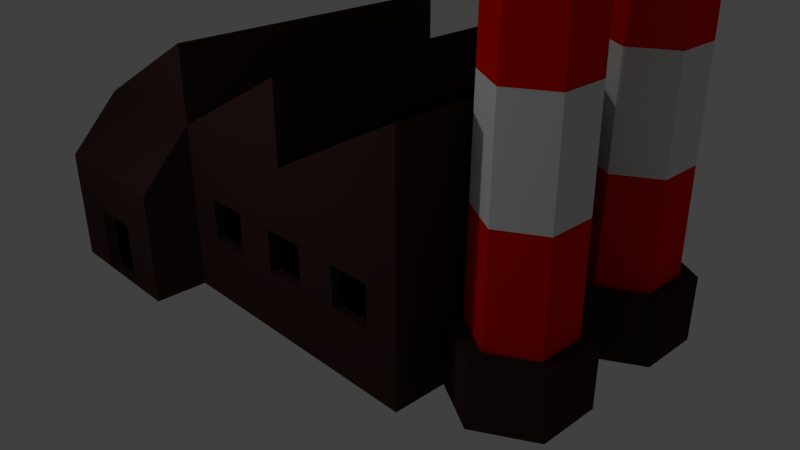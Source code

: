 # Source: factory.blend  (saved by Blender 2.79.0; exported with 4.5.12 LTS)
import bpy
from mathutils import Matrix  # noqa: F401  (used for matrix-valued properties, if any)

bpy.ops.wm.read_factory_settings(use_empty=True)
scene = bpy.context.scene
scene.name = 'Scene'

# ---- collections
col_collection_1 = bpy.data.collections.new('Collection 1'); scene.collection.children.link(col_collection_1)

# ---- materials (node trees are filled in below, after node groups)
mat_walls_001 = bpy.data.materials.new('Walls.001')
mat_walls_001.alpha_threshold = 0.0
mat_walls_001.use_transparent_shadow = False
mat_walls_001.diffuse_color = (0.04445, 0.02143, 0.01933, 1.0)
mat_walls_001.roughness = 0.5
mat_walls_001.specular_intensity = 0.0
mat_cimneywallalt = bpy.data.materials.new('CimneyWallAlt')
mat_cimneywallalt.alpha_threshold = 0.0
mat_cimneywallalt.use_transparent_shadow = False
mat_cimneywallalt.diffuse_color = (0.8, 0.00514, 0.0, 1.0)
mat_cimneywallalt.roughness = 0.5
mat_cimneywall = bpy.data.materials.new('CimneyWall')
mat_cimneywall.alpha_threshold = 0.0
mat_cimneywall.use_transparent_shadow = False
mat_cimneywall.roughness = 0.5
mat_windows = bpy.data.materials.new('Windows')
mat_windows.alpha_threshold = 0.0
mat_windows.use_transparent_shadow = False
mat_windows.diffuse_color = (0.0, 0.0, 0.0, 1.0)
mat_windows.roughness = 0.5
mat_windows.specular_intensity = 0.5298

# ---- material node trees

# ---- world
world_world = bpy.data.worlds.new('World'); scene.world = world_world
world_world.color = (0.05088, 0.05088, 0.05088)
world_world.use_sun_shadow = False
world_world.sun_shadow_jitter_overblur = 0.0
world_world.cycles.sampling_method = 'MANUAL'

# ---- cameras
cam_camera = bpy.data.cameras.new('Camera')
cam_camera.clip_end = 100.0
cam_camera.lens = 35.0
cam_camera.sensor_width = 32.0
cam_camera.sensor_height = 18.0
cam_camera.ortho_scale = 7.314
cam_camera.dof.focus_distance = 0.0
cam_camera.dof.aperture_fstop = 128.0

# ---- lights
light_lamp = bpy.data.lights.new('Lamp', 'POINT')
light_lamp.transmission_factor = 0.0
light_lamp.cutoff_distance = 30.0
light_lamp.energy = 100.0
light_lamp.shadow_buffer_clip_start = 1.001
light_lamp.shadow_soft_size = 0.1
light_lamp.shadow_maximum_resolution = 0.006
light_lamp.use_absolute_resolution = True

# ---- meshes
me_cube_002 = bpy.data.meshes.new('Cube.002')
me_cube_002.from_pydata([(-0.5101, -0.3825, -0.005673), (-0.5101, 0.3825, -0.005673), (-0.5101, 0.3825, 0.4003), (0.5101, 0.3825, -0.005673), (0.5101, 0.3825, 0.4003), (-0.5101, -0.3825, 0.4003), (-0.17, -0.3825, 0.5848), (-0.17, 0.3825, 0.5848), (-0.17, 0.3825, 0.4003), (0.17, 0.3825, 0.5848), (0.17, -0.3825, 0.5848), (0.17, 0.3825, 0.4003), (0.5101, 0.3825, 0.5848), (0.5101, -0.3825, 0.5848), (0.6333, -0.02202, -0.005833), (0.6333, -0.0602, 0.1502), (0.7633, -0.0971, -0.005833), (0.7303, -0.1162, 0.1502), (0.7633, -0.2473, -0.005833), (0.7303, -0.2282, 0.1502), (0.6333, -0.3224, -0.005833), (0.6333, -0.2842, 0.1502), (0.5032, -0.2473, -0.005833), (0.5363, -0.2282, 0.1502), (0.5032, -0.0971, -0.005833), (0.5363, -0.1162, 0.1502), (0.7633, -0.0971, 0.1502), (0.6333, -0.02202, 0.1502), (0.7633, -0.2473, 0.1502), (0.6333, -0.3224, 0.1502), (0.5032, -0.2473, 0.1502), (0.5032, -0.0971, 0.1502), (0.5463, -0.122, 1.402), (0.5463, -0.2224, 1.402), (0.6333, -0.09348, 1.402), (0.7014, -0.1328, 1.402), (0.7014, -0.2115, 1.402), (0.6333, -0.2509, 1.402), (0.5651, -0.2115, 1.402), (0.5651, -0.1328, 1.402), (0.7202, -0.122, 1.402), (0.6333, -0.07181, 1.402), (0.7202, -0.2224, 1.402), (0.6333, -0.2726, 1.402), (0.7014, -0.1328, 0.1516), (0.6333, -0.09348, 0.1516), (0.7014, -0.2115, 0.1516), (0.6333, -0.2509, 0.1516), (0.5651, -0.2115, 0.1516), (0.5651, -0.1328, 0.1516), (0.6333, 0.3264, -0.005833), (0.6333, 0.2883, 0.1502), (0.7633, 0.2514, -0.005833), (0.7303, 0.2323, 0.1502), (0.7633, 0.1012, -0.005833), (0.7303, 0.1203, 0.1502), (0.6333, 0.02609, -0.005833), (0.6333, 0.06427, 0.1502), (0.5032, 0.1012, -0.005833), (0.5363, 0.1203, 0.1502), (0.5032, 0.2514, -0.005833), (0.5363, 0.2323, 0.1502), (0.7633, 0.2514, 0.1502), (0.6333, 0.3264, 0.1502), (0.7633, 0.1012, 0.1502), (0.6333, 0.02609, 0.1502), (0.5032, 0.1012, 0.1502), (0.5032, 0.2514, 0.1502), (0.5463, 0.2265, 1.402), (0.6333, 0.07589, 1.402), (0.7202, 0.2265, 1.402), (0.6333, 0.2766, 1.402), (0.6333, 0.255, 1.402), (0.7014, 0.2156, 1.402), (0.7014, 0.1369, 1.402), (0.6333, 0.09755, 1.402), (0.5651, 0.1369, 1.402), (0.5651, 0.2156, 1.402), (0.7202, 0.1261, 1.402), (0.5463, 0.1261, 1.402), (0.7014, 0.2156, 0.1516), (0.6333, 0.255, 0.1516), (0.7014, 0.1369, 0.1516), (0.6333, 0.09755, 0.1516), (0.5651, 0.1369, 0.1516), (0.5651, 0.2156, 0.1516), (0.6333, -0.06949, 1.151), (0.6333, -0.06717, 0.9011), (0.6333, -0.06484, 0.6508), (0.6333, -0.06252, 0.4005), (0.5383, -0.1174, 0.4005), (0.5403, -0.1185, 0.6508), (0.5423, -0.1197, 0.9011), (0.5443, -0.1208, 1.151), (0.5443, -0.2235, 1.151), (0.5423, -0.2247, 0.9011), (0.5403, -0.2259, 0.6508), (0.5383, -0.227, 0.4005), (0.6333, -0.2819, 0.4005), (0.6333, -0.2795, 0.6508), (0.6333, -0.2772, 0.9011), (0.6333, -0.2749, 1.151), (0.7222, -0.2235, 1.151), (0.7242, -0.2247, 0.9011), (0.7262, -0.2259, 0.6508), (0.7282, -0.227, 0.4005), (0.7282, -0.1174, 0.4005), (0.7262, -0.1185, 0.6508), (0.7242, -0.1197, 0.9011), (0.7222, -0.1208, 1.151), (0.6333, 0.279, 1.151), (0.6333, 0.2813, 0.9011), (0.6333, 0.2836, 0.6508), (0.6333, 0.2859, 0.4005), (0.5383, 0.2311, 0.4005), (0.5403, 0.2299, 0.6508), (0.5423, 0.2288, 0.9011), (0.5443, 0.2276, 1.151), (0.5443, 0.1249, 1.151), (0.5423, 0.1238, 0.9011), (0.5403, 0.1226, 0.6508), (0.5383, 0.1214, 0.4005), (0.6333, 0.06659, 0.4005), (0.6333, 0.06892, 0.6508), (0.6333, 0.07124, 0.9011), (0.6333, 0.07356, 1.151), (0.7222, 0.1249, 1.151), (0.7242, 0.1238, 0.9011), (0.7262, 0.1226, 0.6508), (0.7282, 0.1214, 0.4005), (0.7282, 0.2311, 0.4005), (0.7262, 0.2299, 0.6508), (0.7242, 0.2288, 0.9011), (0.7222, 0.2276, 1.151), (-0.17, -0.3825, 0.4003), (-0.4029, -0.5092, -0.005226), (-0.4029, -0.5092, 0.1524), (-0.2773, -0.5092, -0.005226), (-0.2773, -0.5092, 0.1524), (-0.5101, 0.1275, -0.005673), (-0.5101, 0.3825, 0.265), (-0.5101, -0.1275, 0.4003), (-0.5101, 0.1275, 0.4003), (-0.5101, -0.3825, 0.265), (-0.5101, -0.1275, -0.005673), (-0.5101, -0.1275, 0.265), (-0.5101, 0.1275, 0.265), (-0.4443, 0.1275, -0.005673), (-0.4443, -0.1275, -0.005673), (-0.4443, -0.1275, 0.265), (-0.4443, 0.1275, 0.265), (0.5101, -0.3825, 0.4003), (0.17, -0.3825, 0.4003), (-0.17, -0.3825, -0.005673), (0.5101, -0.3825, -0.005673), (0.4289, -0.3825, 0.245), (-0.08878, -0.3825, 0.245), (0.4289, -0.3825, 0.1458), (-0.08878, -0.3825, 0.1458), (0.01475, -0.3825, 0.1458), (0.1183, -0.3825, 0.1458), (0.2218, -0.3825, 0.1458), (0.3253, -0.3825, 0.1458), (0.01475, -0.3825, 0.245), (0.1183, -0.3825, 0.245), (0.2218, -0.3825, 0.245), (0.3253, -0.3825, 0.245), (0.4289, -0.3586, 0.1458), (-0.08878, -0.3586, 0.1458), (0.3253, -0.3586, 0.1458), (0.3253, -0.3586, 0.245), (0.4289, -0.3586, 0.245), (-0.08878, -0.3586, 0.245), (0.01475, -0.3586, 0.1458), (0.1183, -0.3586, 0.1458), (0.2218, -0.3586, 0.1458), (0.01475, -0.3586, 0.245), (0.1183, -0.3586, 0.245), (0.2218, -0.3586, 0.245), (-0.17, -0.5092, 0.265), (-0.5101, -0.5092, 0.265), (-0.17, -0.5092, -0.005673), (-0.5101, -0.5092, -0.005673), (-0.2773, -0.4812, 0.1524), (-0.4029, -0.4812, 0.1524), (-0.2773, -0.4812, -0.005226), (-0.4029, -0.4812, -0.005226)], [], [(146, 142, 2, 140), (1, 140, 2, 4, 3), (3, 4, 151, 154), (1, 3, 154, 153, 0, 144, 139), (5, 134, 6), (151, 4, 12, 13), (134, 152, 10), (7, 2, 142, 141, 5, 6), (8, 2, 7), (134, 8, 7, 6), (9, 8, 134, 10), (11, 8, 9), (152, 11, 9, 10), (12, 11, 152, 13), (152, 151, 13), (4, 11, 12), (14, 27, 26, 16), (16, 26, 28, 18), (18, 28, 29, 20), (20, 29, 30, 22), (93, 32, 41, 86), (22, 30, 31, 24), (24, 31, 27, 14), (14, 16, 18, 20, 22, 24), (15, 17, 26, 27), (17, 19, 28, 26), (19, 21, 29, 28), (21, 23, 30, 29), (23, 25, 31, 30), (25, 15, 27, 31), (101, 43, 33, 94), (109, 40, 42, 102), (94, 33, 32, 93), (102, 42, 43, 101), (86, 41, 40, 109), (34, 35, 44, 45), (35, 34, 41, 40), (36, 35, 40, 42), (37, 36, 42, 43), (38, 37, 43, 33), (39, 38, 33, 32), (34, 39, 32, 41), (44, 46, 47, 48, 49, 45), (39, 34, 45, 49), (37, 38, 48, 47), (35, 36, 46, 44), (38, 39, 49, 48), (36, 37, 47, 46), (50, 63, 62, 52), (52, 62, 64, 54), (54, 64, 65, 56), (56, 65, 66, 58), (117, 68, 71, 110), (58, 66, 67, 60), (60, 67, 63, 50), (50, 52, 54, 56, 58, 60), (51, 53, 62, 63), (53, 55, 64, 62), (55, 57, 65, 64), (57, 59, 66, 65), (59, 61, 67, 66), (61, 51, 63, 67), (125, 69, 79, 118), (133, 70, 78, 126), (118, 79, 68, 117), (126, 78, 69, 125), (110, 71, 70, 133), (72, 73, 80, 81), (73, 72, 71, 70), (74, 73, 70, 78), (75, 74, 78, 69), (76, 75, 69, 79), (77, 76, 79, 68), (72, 77, 68, 71), (80, 82, 83, 84, 85, 81), (77, 72, 81, 85), (75, 76, 84, 83), (73, 74, 82, 80), (76, 77, 85, 84), (74, 75, 83, 82), (15, 89, 106, 17), (89, 88, 107, 106), (88, 87, 108, 107), (87, 86, 109, 108), (19, 105, 98, 21), (105, 104, 99, 98), (104, 103, 100, 99), (103, 102, 101, 100), (23, 97, 90, 25), (97, 96, 91, 90), (96, 95, 92, 91), (95, 94, 93, 92), (17, 106, 105, 19), (106, 107, 104, 105), (107, 108, 103, 104), (108, 109, 102, 103), (21, 98, 97, 23), (98, 99, 96, 97), (99, 100, 95, 96), (100, 101, 94, 95), (25, 90, 89, 15), (90, 91, 88, 89), (91, 92, 87, 88), (92, 93, 86, 87), (51, 113, 130, 53), (113, 112, 131, 130), (112, 111, 132, 131), (111, 110, 133, 132), (55, 129, 122, 57), (129, 128, 123, 122), (128, 127, 124, 123), (127, 126, 125, 124), (59, 121, 114, 61), (121, 120, 115, 114), (120, 119, 116, 115), (119, 118, 117, 116), (53, 130, 129, 55), (130, 131, 128, 129), (131, 132, 127, 128), (132, 133, 126, 127), (57, 122, 121, 59), (122, 123, 120, 121), (123, 124, 119, 120), (124, 125, 118, 119), (61, 114, 113, 51), (114, 115, 112, 113), (115, 116, 111, 112), (116, 117, 110, 111), (153, 134, 179, 181), (5, 143, 0, 182, 180), (135, 137, 185, 186), (0, 153, 181, 182), (134, 5, 180, 179), (139, 146, 140, 1), (0, 143, 145, 144), (144, 145, 149, 148), (143, 5, 141, 145), (145, 141, 142, 146), (148, 149, 150, 147), (146, 139, 147, 150), (145, 146, 150, 149), (151, 152, 134), (155, 157, 154, 151), (158, 156, 134, 153), (157, 162, 161, 160, 159, 158, 153, 154), (156, 163, 164, 165, 166, 155, 151, 134), (155, 166, 170, 171), (160, 161, 175, 174), (157, 155, 171, 167), (174, 175, 178, 177), (169, 167, 171, 170), (168, 173, 176, 172), (161, 162, 166, 165), (158, 159, 173, 168), (163, 156, 172, 176), (165, 178, 175, 161), (159, 163, 176, 173), (158, 168, 172, 156), (165, 164, 177, 178), (162, 169, 170, 166), (160, 174, 177, 164), (162, 157, 167, 169), (159, 160, 164, 163), (4, 2, 8, 11), (136, 138, 179, 180), (138, 137, 181, 179), (137, 135, 182, 181), (135, 136, 180, 182), (185, 183, 184, 186), (138, 136, 184, 183), (136, 135, 186, 184), (137, 138, 183, 185)])
me_cube_002.polygons.foreach_set('material_index', [0, 0, 0, 0, 0, 0, 0, 0, 0, 0, 0, 0, 0, 0, 0, 0, 0, 0, 0, 0, 1, 0, 0, 0, 0, 0, 0, 0, 0, 0, 1, 1, 1, 1, 1, 0, 2, 2, 2, 2, 2, 2, 0, 0, 0, 0, 0, 0, 0, 0, 0, 0, 1, 0, 0, 0, 0, 0, 0, 0, 0, 0, 1, 1, 1, 1, 1, 0, 2, 2, 2, 2, 2, 2, 0, 0, 0, 0, 0, 0, 1, 2, 1, 2, 1, 2, 1, 2, 1, 2, 1, 2, 1, 2, 1, 2, 1, 2, 1, 2, 1, 2, 1, 2, 1, 2, 1, 2, 1, 2, 1, 2, 1, 2, 1, 2, 1, 2, 1, 2, 1, 2, 1, 2, 1, 2, 1, 2, 0, 0, 0, 0, 0, 0, 0, 0, 0, 0, 3, 0, 0, 0, 0, 0, 0, 0, 0, 0, 0, 3, 3, 3, 0, 0, 0, 0, 0, 0, 0, 0, 0, 0, 0, 0, 0, 0, 0, 0, 3, 0, 0, 0])
me_cube_002.materials.append(mat_walls_001)
me_cube_002.materials.append(mat_cimneywallalt)
me_cube_002.materials.append(mat_cimneywall)
me_cube_002.materials.append(mat_windows)
me_cube_002.use_remesh_preserve_volume = False
me_cube_002.use_remesh_preserve_attributes = False
me_cube_002.use_mirror_vertex_groups = False
me_cube_002.update()

# ---- objects
ob_lamp = bpy.data.objects.new('Lamp', light_lamp)
ob_camera = bpy.data.objects.new('Camera', cam_camera)
ob_factory = bpy.data.objects.new('Factory', me_cube_002)

# ---- transforms, parenting, visibility, modifiers, constraints
ob_lamp.location = (-0.007634, -5.985, 3.927)
ob_lamp.rotation_euler = (0.6503, 0.05522, 1.866)
ob_lamp.lock_rotations_4d = False
ob_lamp.empty_display_type = 'ARROWS'
ob_lamp.color = (0.0, 0.0, 0.0, 0.0)
ob_lamp.lineart.crease_threshold = 0.0
ob_camera.location = (7.481, -6.508, 5.344)
ob_camera.rotation_euler = (1.109, 0.0, 0.8149)
ob_camera.lock_rotations_4d = False
ob_camera.empty_display_type = 'ARROWS'
ob_camera.color = (0.0, 0.0, 0.0, 0.0)
ob_camera.display_type = 'WIRE'
ob_camera.lineart.crease_threshold = 0.0
ob_factory.location = (0.0, 0.0, 0.0)
ob_factory.scale = (5.0, 5.0, 5.0)
ob_factory.lineart.crease_threshold = 0.0

# ---- collection membership
col_collection_1.objects.link(ob_lamp)
col_collection_1.objects.link(ob_camera)
col_collection_1.objects.link(ob_factory)

# ---- scene / render settings (as saved in the file)
scene.camera = ob_camera
scene.frame_start = 1; scene.frame_end = 250; scene.frame_set(1)
scene.render.engine = 'BLENDER_EEVEE_NEXT'
scene.render.resolution_percentage = 50
scene.render.dither_intensity = 0.0
scene.cycles.use_denoising = False
scene.cycles.samples = 128
scene.cycles.sampling_pattern = 'TABULATED_SOBOL'
scene.cycles.use_adaptive_sampling = False
scene.cycles.use_light_tree = False
scene.cycles.blur_glossy = 0.0
scene.cycles.sample_clamp_indirect = 0.0
scene.view_settings.view_transform = 'Standard'
bpy.context.view_layer.update()
